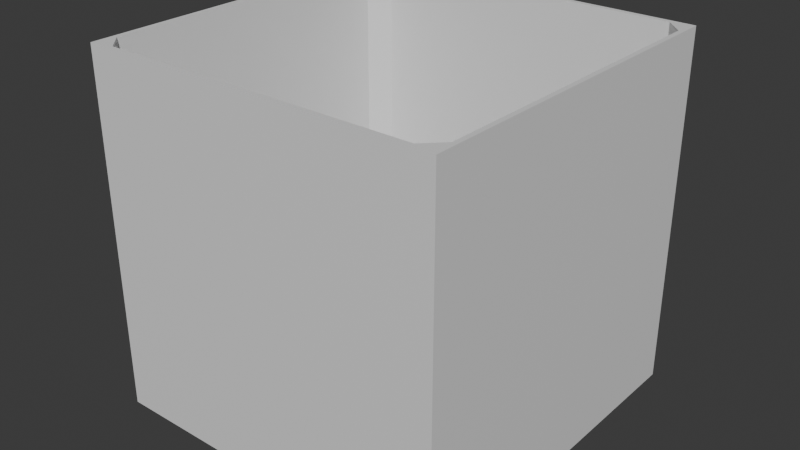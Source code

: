 # Source: BoxA2.blend  (saved by Blender 4.1.24; exported with 4.5.12 LTS)
import bpy
from mathutils import Matrix  # noqa: F401  (used for matrix-valued properties, if any)

bpy.ops.wm.read_factory_settings(use_empty=True)
scene = bpy.context.scene
scene.name = 'Scene'

# ---- collections
col_collection = bpy.data.collections.new('Collection'); scene.collection.children.link(col_collection)

# ---- materials (node trees are filled in below, after node groups)
mat_material_001 = bpy.data.materials.new('Material.001')
mat_material_001.alpha_threshold = 0.0
mat_material_001.use_transparent_shadow = False
mat_material_001.roughness = 0.5
mat_material_001.line_color = (0.0, 0.0, 0.0, 1.0)

# ---- material node trees
mat_material_001.use_nodes = True; mat_material_001.node_tree.nodes.clear()
_N = mat_material_001.node_tree.nodes; _L = mat_material_001.node_tree.links
n0 = _N.new('ShaderNodeOutputMaterial'); n0.name = 'Material Output'; n0.location = (300, 300)
n1 = _N.new('ShaderNodeBsdfPrincipled'); n1.name = 'Principled BSDF'; n1.location = (10, 300)
n1.inputs[3].default_value = 1.45
_L.new(n1.outputs[0], n0.inputs[0])
n0.is_active_output = True

# ---- world
world_world = bpy.data.worlds.new('World'); scene.world = world_world
world_world.use_nodes = True; world_world.node_tree.nodes.clear()
_N = world_world.node_tree.nodes; _L = world_world.node_tree.links
n0 = _N.new('ShaderNodeOutputWorld'); n0.name = 'World Output'; n0.location = (300, 300)
n1 = _N.new('ShaderNodeBackground'); n1.name = 'Background'; n1.location = (10, 300)
n1.inputs[0].default_value = (0.05088, 0.05088, 0.05088, 1.0)
_L.new(n1.outputs[0], n0.inputs[0])
n0.is_active_output = True
world_world.color = (0.05088, 0.05088, 0.05088)
world_world.use_sun_shadow = False
world_world.sun_shadow_jitter_overblur = 0.0

# ---- meshes
me_cube_002 = bpy.data.meshes.new('Cube.002')
me_cube_002.from_pydata([(1.0, 1.0, 1.0), (1.0, 1.0, -1.0), (1.0, -1.0, 1.0), (1.0, -1.0, -1.0), (0.8755, 0.8748, -0.782), (-1.0, 1.0, 1.0), (0.8755, 0.972, -0.6848), (-1.0, 1.0, -1.0), (0.9727, 0.8748, -0.6848), (-1.0, -1.0, 1.0), (-1.0, -1.0, -1.0), (0.9727, -0.8748, -0.6848), (0.8755, -0.972, -0.6848), (0.8755, -0.8748, -0.782), (-0.9713, 0.8748, -0.6848), (-0.8741, 0.972, -0.6848), (-0.8741, 0.8748, -0.782), (-0.8741, -0.8748, -0.782), (-0.8741, -0.972, -0.6848), (-0.9713, -0.8748, -0.6848), (-0.9713, -0.8748, 1.0), (-0.9713, 0.8748, 1.0), (0.8755, 0.972, 1.0), (0.9238, 0.9238, 1.0), (-0.9231, -0.9231, 1.0), (-0.8741, 0.972, 1.0), (-0.8741, -0.972, 1.0), (0.9727, 0.8748, 1.0), (0.9727, -0.8748, 1.0), (0.8755, -0.972, 1.0)], [], [(23, 0, 5, 9, 24, 20, 21, 25, 22), (24, 9, 2, 0, 23, 27, 28, 29, 26), (3, 2, 9, 10), (10, 9, 5, 7), (7, 1, 3, 10), (1, 0, 2, 3), (7, 5, 0, 1), (16, 17, 13, 4), (20, 19, 14, 21), (12, 18, 26, 29), (8, 11, 28, 27), (4, 8, 6), (11, 13, 12), (14, 16, 15), (17, 19, 18), (16, 14, 19, 17), (4, 6, 15, 16), (22, 6, 8, 27, 23), (18, 19, 20, 24, 26), (11, 12, 29, 28), (21, 14, 15, 25), (17, 18, 12, 13), (13, 11, 8, 4), (25, 15, 6, 22)])
_uv = me_cube_002.uv_layers.new(name='UVMap')
_uv.uv.foreach_set('vector', [0.6345, 0.5095, 0.625, 0.5, 0.875, 0.5, 0.875, 0.75, 0.8654, 0.7404, 0.8714, 0.7344, 0.8714, 0.5156, 0.8593, 0.5035, 0.6406, 0.5035, 0.8654, 0.7404, 0.875, 0.75, 0.625, 0.75, 0.625, 0.5, 0.6345, 0.5095, 0.6284, 0.5156, 0.6284, 0.7344, 0.6406, 0.7465, 0.8593, 0.7465, 0.375, 0.75, 0.625, 0.75, 0.625, 1.0, 0.375, 1.0, 0.375, 0.0, 0.625, 0.0, 0.625, 0.25, 0.375, 0.25, 0.125, 0.5, 0.375, 0.5, 0.375, 0.75, 0.125, 0.75, 0.375, 0.5, 0.625, 0.5, 0.625, 0.75, 0.375, 0.75, 0.375, 0.25, 0.625, 0.25, 0.625, 0.5, 0.375, 0.5, 0.1375, 0.5125, 0.1375, 0.7375, 0.3625, 0.7375, 0.3625, 0.5125, 0.6042, 0.0125, 0.3875, 0.0125, 0.3875, 0.2375, 0.6042, 0.2375, 0.3875, 0.7625, 0.3875, 0.9875, 0.6042, 0.9875, 0.6042, 0.7625, 0.3875, 0.5125, 0.3875, 0.7375, 0.6042, 0.7375, 0.6042, 0.5125, 0.3625, 0.5125, 0.375, 0.5125, 0.3625, 0.5, 0.375, 0.7375, 0.3625, 0.7375, 0.3625, 0.75, 0.125, 0.5125, 0.1375, 0.5125, 0.1375, 0.5, 0.1375, 0.7375, 0.125, 0.7375, 0.1375, 0.75, 0.1375, 0.5125, 0.125, 0.5125, 0.125, 0.7375, 0.1375, 0.7375, 0.3625, 0.5125, 0.3625, 0.5, 0.1375, 0.5, 0.1375, 0.5125, 0.6042, 0.4875, 0.3875, 0.4875, 0.3875, 0.5125, 0.6042, 0.5125, 0.6042, 0.4999, 0.3875, 0.0, 0.3875, 0.0125, 0.6042, 0.0125, 0.6042, 0.006295, 0.6042, 0.0, 0.3875, 0.7375, 0.3875, 0.7625, 0.6042, 0.7625, 0.6042, 0.7375, 0.6042, 0.2375, 0.3875, 0.2375, 0.3875, 0.2625, 0.6042, 0.2625, 0.1375, 0.7375, 0.1375, 0.75, 0.3625, 0.75, 0.3625, 0.7375, 0.3625, 0.7375, 0.3875, 0.7375, 0.3875, 0.5125, 0.3625, 0.5125, 0.6042, 0.2625, 0.3875, 0.2625, 0.3875, 0.4875, 0.6042, 0.4875])
me_cube_002.materials.append(mat_material_001)
me_cube_002.use_mirror_vertex_groups = False
me_cube_002.update()

# ---- objects
ob_cube_002 = bpy.data.objects.new('Cube.002', me_cube_002)

# ---- transforms, parenting, visibility, modifiers, constraints
ob_cube_002.location = (0.0, 0.0, 0.0)
ob_cube_002.lock_rotations_4d = False
ob_cube_002.empty_display_type = 'ARROWS'
ob_cube_002.lineart.crease_threshold = 0.0

# ---- collection membership
col_collection.objects.link(ob_cube_002)

# ---- scene / render settings (as saved in the file)
scene.frame_start = 1; scene.frame_end = 250; scene.frame_set(1)
scene.render.engine = 'BLENDER_EEVEE_NEXT'
scene.cycles.sampling_pattern = 'TABULATED_SOBOL'
scene.eevee.ray_tracing_options.trace_max_roughness = 0.0
bpy.context.view_layer.update()

# ---- added for rendering (the .blend has no active camera and no usable light): camera, sun
cam_auto = bpy.data.cameras.new('AutoCamera')
cam_auto.lens = 50.0
cam_auto.sensor_width = 36.0
cam_auto.clip_end = 1000.0
ob_auto_camera = bpy.data.objects.new('AutoCamera', cam_auto)
scene.collection.objects.link(ob_auto_camera)
ob_auto_camera.location = (3.20507, -3.84609, 2.56406)
ob_auto_camera.rotation_euler = (1.09748, -7.21219e-08, 0.694738)
scene.camera = ob_auto_camera
light_auto_sun = bpy.data.lights.new('AutoSun', 'SUN')
light_auto_sun.energy = 3.0
light_auto_sun.angle = 0.0523599
ob_auto_sun = bpy.data.objects.new('AutoSun', light_auto_sun)
scene.collection.objects.link(ob_auto_sun)
ob_auto_sun.rotation_euler = (0.872665, 0.174533, 0.523599)
bpy.context.view_layer.update()
